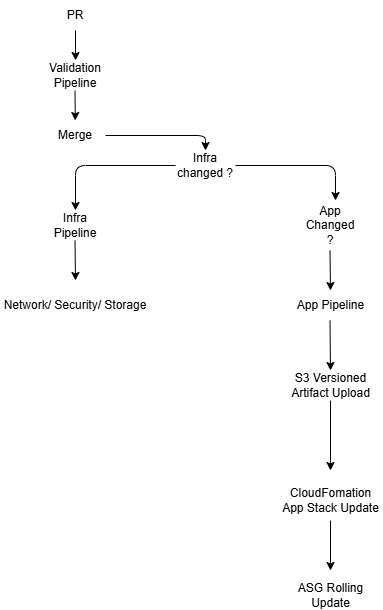

The diagram above was exported from draw.io. Its source (the exported page's mxGraphModel, read from the mxfile embedded in the PNG):
<mxGraphModel dx="686" dy="300" grid="1" gridSize="10" guides="1" tooltips="1" connect="1" arrows="1" fold="1" page="1" pageScale="1" pageWidth="850" pageHeight="1100" math="0" shadow="0">
  <root>
    <mxCell id="0" />
    <mxCell id="1" parent="0" />
    <mxCell id="2" value="PR" style="text;html=1;align=center;verticalAlign=middle;whiteSpace=wrap;rounded=0;" parent="1" vertex="1">
      <mxGeometry x="110" y="20" width="60" height="30" as="geometry" />
    </mxCell>
    <mxCell id="3" value="Infra Pipeline" style="text;html=1;align=center;verticalAlign=middle;whiteSpace=wrap;rounded=0;" parent="1" vertex="1">
      <mxGeometry x="110" y="230" width="60" height="30" as="geometry" />
    </mxCell>
    <mxCell id="4" value="Merge" style="text;html=1;align=center;verticalAlign=middle;whiteSpace=wrap;rounded=0;" parent="1" vertex="1">
      <mxGeometry x="110" y="140" width="60" height="30" as="geometry" />
    </mxCell>
    <mxCell id="5" value="Validation Pipeline" style="text;html=1;align=center;verticalAlign=middle;whiteSpace=wrap;rounded=0;" parent="1" vertex="1">
      <mxGeometry x="110" y="80" width="60" height="30" as="geometry" />
    </mxCell>
    <mxCell id="6" value="S3 Versioned Artifact Upload" style="text;html=1;align=center;verticalAlign=middle;whiteSpace=wrap;rounded=0;" parent="1" vertex="1">
      <mxGeometry x="342.5" y="390" width="105" height="30" as="geometry" />
    </mxCell>
    <mxCell id="7" value="App Pipeline" style="text;html=1;align=center;verticalAlign=middle;whiteSpace=wrap;rounded=0;" parent="1" vertex="1">
      <mxGeometry x="347.5" y="310" width="95" height="30" as="geometry" />
    </mxCell>
    <mxCell id="8" value="Network/ Security/ Storage" style="text;html=1;align=center;verticalAlign=middle;whiteSpace=wrap;rounded=0;" parent="1" vertex="1">
      <mxGeometry x="65" y="310" width="150" height="30" as="geometry" />
    </mxCell>
    <mxCell id="9" value="CloudFomation App Stack Update" style="text;html=1;align=center;verticalAlign=middle;whiteSpace=wrap;rounded=0;" parent="1" vertex="1">
      <mxGeometry x="342.5" y="500" width="105" height="40" as="geometry" />
    </mxCell>
    <mxCell id="10" value="ASG Rolling Update" style="text;html=1;align=center;verticalAlign=middle;whiteSpace=wrap;rounded=0;" parent="1" vertex="1">
      <mxGeometry x="347.5" y="600" width="95" height="30" as="geometry" />
    </mxCell>
    <mxCell id="12" value="&lt;span style=&quot;color: rgb(0, 0, 0);&quot;&gt;Infra changed ?&lt;/span&gt;" style="text;html=1;align=center;verticalAlign=middle;whiteSpace=wrap;rounded=0;" parent="1" vertex="1">
      <mxGeometry x="240" y="170" width="60" height="30" as="geometry" />
    </mxCell>
    <mxCell id="13" value="App Changed ?" style="text;html=1;align=center;verticalAlign=middle;whiteSpace=wrap;rounded=0;" parent="1" vertex="1">
      <mxGeometry x="365" y="230" width="60" height="30" as="geometry" />
    </mxCell>
    <mxCell id="14" value="" style="endArrow=classic;html=1;exitX=0.5;exitY=1;exitDx=0;exitDy=0;entryX=0.5;entryY=0;entryDx=0;entryDy=0;" parent="1" source="2" target="5" edge="1">
      <mxGeometry width="50" height="50" relative="1" as="geometry">
        <mxPoint x="330" y="150" as="sourcePoint" />
        <mxPoint x="140" y="70" as="targetPoint" />
      </mxGeometry>
    </mxCell>
    <mxCell id="15" value="" style="endArrow=classic;html=1;exitX=0.5;exitY=1;exitDx=0;exitDy=0;" parent="1" target="4" edge="1">
      <mxGeometry width="50" height="50" relative="1" as="geometry">
        <mxPoint x="139.5" y="110" as="sourcePoint" />
        <mxPoint x="140" y="140" as="targetPoint" />
      </mxGeometry>
    </mxCell>
    <mxCell id="16" value="" style="endArrow=classic;html=1;exitX=1;exitY=0.5;exitDx=0;exitDy=0;" parent="1" source="4" edge="1">
      <mxGeometry width="50" height="50" relative="1" as="geometry">
        <mxPoint x="269.5" y="140" as="sourcePoint" />
        <mxPoint x="270" y="170" as="targetPoint" />
        <Array as="points">
          <mxPoint x="270" y="155" />
        </Array>
      </mxGeometry>
    </mxCell>
    <mxCell id="17" value="" style="endArrow=classic;html=1;exitX=0;exitY=0.5;exitDx=0;exitDy=0;" parent="1" source="12" edge="1">
      <mxGeometry width="50" height="50" relative="1" as="geometry">
        <mxPoint x="139.5" y="200" as="sourcePoint" />
        <mxPoint x="140" y="230" as="targetPoint" />
        <Array as="points">
          <mxPoint x="140" y="185" />
        </Array>
      </mxGeometry>
    </mxCell>
    <mxCell id="18" value="" style="endArrow=classic;html=1;exitX=0.5;exitY=1;exitDx=0;exitDy=0;" parent="1" edge="1">
      <mxGeometry width="50" height="50" relative="1" as="geometry">
        <mxPoint x="139.5" y="260" as="sourcePoint" />
        <mxPoint x="140" y="300" as="targetPoint" />
      </mxGeometry>
    </mxCell>
    <mxCell id="19" value="" style="endArrow=classic;html=1;exitX=1;exitY=0.5;exitDx=0;exitDy=0;" parent="1" source="12" edge="1">
      <mxGeometry width="50" height="50" relative="1" as="geometry">
        <mxPoint x="389.5" y="190" as="sourcePoint" />
        <mxPoint x="400" y="220" as="targetPoint" />
        <Array as="points">
          <mxPoint x="400" y="185" />
        </Array>
      </mxGeometry>
    </mxCell>
    <mxCell id="22" value="" style="endArrow=classic;html=1;exitX=0.5;exitY=1;exitDx=0;exitDy=0;entryX=0.5;entryY=0;entryDx=0;entryDy=0;" parent="1" target="7" edge="1">
      <mxGeometry width="50" height="50" relative="1" as="geometry">
        <mxPoint x="394.5" y="270" as="sourcePoint" />
        <mxPoint x="395" y="300" as="targetPoint" />
      </mxGeometry>
    </mxCell>
    <mxCell id="23" value="" style="endArrow=classic;html=1;exitX=0.5;exitY=1;exitDx=0;exitDy=0;entryX=0.5;entryY=0;entryDx=0;entryDy=0;" parent="1" target="6" edge="1">
      <mxGeometry width="50" height="50" relative="1" as="geometry">
        <mxPoint x="394.5" y="340" as="sourcePoint" />
        <mxPoint x="395" y="380" as="targetPoint" />
      </mxGeometry>
    </mxCell>
    <mxCell id="24" value="" style="endArrow=classic;html=1;exitX=0.5;exitY=1;exitDx=0;exitDy=0;" parent="1" source="6" edge="1">
      <mxGeometry width="50" height="50" relative="1" as="geometry">
        <mxPoint x="394.5" y="440" as="sourcePoint" />
        <mxPoint x="395" y="490" as="targetPoint" />
      </mxGeometry>
    </mxCell>
    <mxCell id="34" value="" style="endArrow=classic;html=1;" parent="1" edge="1">
      <mxGeometry width="50" height="50" relative="1" as="geometry">
        <mxPoint x="395" y="540" as="sourcePoint" />
        <mxPoint x="395" y="590" as="targetPoint" />
      </mxGeometry>
    </mxCell>
  </root>
</mxGraphModel>